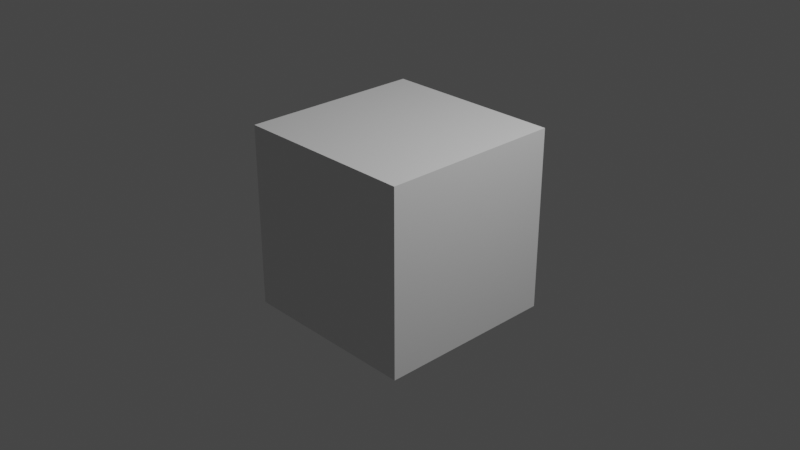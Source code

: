 # Source: Tutorial.blend  (saved by Blender 3.5.10; exported with 4.5.12 LTS)
import bpy
from mathutils import Matrix  # noqa: F401  (used for matrix-valued properties, if any)

bpy.ops.wm.read_factory_settings(use_empty=True)
scene = bpy.context.scene
scene.name = 'Scene'

# ---- collections
col_collection = bpy.data.collections.new('Collection'); scene.collection.children.link(col_collection)

# ---- materials (node trees are filled in below, after node groups)
mat_material = bpy.data.materials.new('Material')
mat_material.alpha_threshold = 0.0
mat_material.use_transparent_shadow = False
mat_material.roughness = 0.5
mat_material.line_color = (0.0, 0.0, 0.0, 1.0)

# ---- node groups
ng_auto_smooth = bpy.data.node_groups.new('Auto Smooth', 'GeometryNodeTree')
_s = ng_auto_smooth.interface.new_socket(name='Geometry', in_out='OUTPUT', socket_type='NodeSocketGeometry')
_s = ng_auto_smooth.interface.new_socket(name='Geometry', in_out='INPUT', socket_type='NodeSocketGeometry')
_s = ng_auto_smooth.interface.new_socket(name='Angle', in_out='INPUT', socket_type='NodeSocketFloat')
_s.subtype = 'ANGLE'
_s.min_value = 0.0
_s.max_value = 3.142
ng_auto_smooth.is_modifier = True
_N = ng_auto_smooth.nodes; _L = ng_auto_smooth.links
n0 = _N.new('NodeGroupOutput'); n0.name = 'Group Output'; n0.location = (480, -100)
n1 = _N.new('NodeGroupInput'); n1.name = 'Group Input'; n1.location = (-420, -300)
n2 = _N.new('NodeGroupInput'); n2.name = 'Group Input.001'; n2.location = (-60, -100)
n3 = _N.new('GeometryNodeSetShadeSmooth'); n3.name = 'Set Shade Smooth'; n3.location = (120, -100)
n3.domain = 'EDGE'
n4 = _N.new('GeometryNodeSetShadeSmooth'); n4.name = 'Set Shade Smooth.001'; n4.location = (300, -100)
n5 = _N.new('GeometryNodeInputMeshEdgeAngle'); n5.name = 'Edge Angle'; n5.location = (-420, -220)
n6 = _N.new('GeometryNodeInputEdgeSmooth'); n6.name = 'Is Edge Smooth'; n6.location = (-60, -160)
n7 = _N.new('GeometryNodeInputShadeSmooth'); n7.name = 'Is Face Smooth'; n7.location = (-240, -340)
n8 = _N.new('FunctionNodeBooleanMath'); n8.name = 'Boolean Math'; n8.location = (-60, -220)
n9 = _N.new('FunctionNodeCompare'); n9.name = 'Compare'; n9.location = (-240, -180)
n9.operation = 'LESS_EQUAL'
_L.new(n5.outputs[0], n9.inputs[0])
_L.new(n4.outputs[0], n0.inputs[0])
_L.new(n1.outputs[1], n9.inputs[1])
_L.new(n9.outputs[0], n8.inputs[0])
_L.new(n7.outputs[0], n8.inputs[1])
_L.new(n2.outputs[0], n3.inputs[0])
_L.new(n6.outputs[0], n3.inputs[1])
_L.new(n3.outputs[0], n4.inputs[0])
_L.new(n8.outputs[0], n3.inputs[2])
n0.is_active_output = True

# ---- material node trees
mat_material.use_nodes = True; mat_material.node_tree.nodes.clear()
_N = mat_material.node_tree.nodes; _L = mat_material.node_tree.links
n0 = _N.new('ShaderNodeOutputMaterial'); n0.name = 'Material Output'; n0.location = (300, 300)
n1 = _N.new('ShaderNodeBsdfPrincipled'); n1.name = 'Principled BSDF'; n1.location = (10, 300)
n1.distribution = 'GGX'
n1.subsurface_method = 'RANDOM_WALK_SKIN'
n1.inputs[3].default_value = 1.45
n1.inputs[27].default_value = (0.0, 0.0, 0.0, 1.0)
n1.inputs[28].default_value = 1.0
_L.new(n1.outputs[0], n0.inputs[0])
n0.is_active_output = True

# ---- world
world_world = bpy.data.worlds.new('World'); scene.world = world_world
world_world.use_nodes = True; world_world.node_tree.nodes.clear()
_N = world_world.node_tree.nodes; _L = world_world.node_tree.links
n0 = _N.new('ShaderNodeOutputWorld'); n0.name = 'World Output'; n0.location = (300, 300)
n1 = _N.new('ShaderNodeBackground'); n1.name = 'Background'; n1.location = (10, 300)
n1.inputs[0].default_value = (0.05088, 0.05088, 0.05088, 1.0)
_L.new(n1.outputs[0], n0.inputs[0])
n0.is_active_output = True
world_world.color = (0.05088, 0.05088, 0.05088)
world_world.use_sun_shadow = False
world_world.sun_shadow_jitter_overblur = 0.0

# ---- cameras
cam_camera = bpy.data.cameras.new('Camera')
cam_camera.clip_end = 100.0
cam_camera.ortho_scale = 7.314

# ---- lights
light_light = bpy.data.lights.new('Light', 'POINT')
light_light.transmission_factor = 0.0
light_light.energy = 1000.0
light_light.shadow_soft_size = 0.1
light_light.shadow_maximum_resolution = 0.006
light_light.use_absolute_resolution = True

# ---- meshes
me_cube = bpy.data.meshes.new('Cube')
me_cube.from_pydata([(1.0, 1.0, 1.0), (1.0, 1.0, -1.0), (1.0, -1.0, 1.0), (1.0, -1.0, -1.0), (-1.0, 1.0, 1.0), (-1.0, 1.0, -1.0), (-1.0, -1.0, 1.0), (-1.0, -1.0, -1.0)], [], [(0, 4, 6, 2), (3, 2, 6, 7), (7, 6, 4, 5), (5, 1, 3, 7), (1, 0, 2, 3), (5, 4, 0, 1)])
me_cube.polygons.foreach_set('use_smooth', [True] * 6)
_uv = me_cube.uv_layers.new(name='UVMap')
_uv.uv.foreach_set('vector', [0.625, 0.5, 0.875, 0.5, 0.875, 0.75, 0.625, 0.75, 0.375, 0.75, 0.625, 0.75, 0.625, 1.0, 0.375, 1.0, 0.375, 0.0, 0.625, 0.0, 0.625, 0.25, 0.375, 0.25, 0.125, 0.5, 0.375, 0.5, 0.375, 0.75, 0.125, 0.75, 0.375, 0.5, 0.625, 0.5, 0.625, 0.75, 0.375, 0.75, 0.375, 0.25, 0.625, 0.25, 0.625, 0.5, 0.375, 0.5])
me_cube.materials.append(mat_material)
me_cube.use_mirror_vertex_groups = False
me_cube.update()

# ---- objects
ob_cube = bpy.data.objects.new('Cube', me_cube)
ob_light = bpy.data.objects.new('Light', light_light)
ob_camera = bpy.data.objects.new('Camera', cam_camera)

# ---- transforms, parenting, visibility, modifiers, constraints
ob_cube.location = (0.0, 0.0, 0.0)
ob_cube.lock_rotations_4d = False
ob_cube.empty_display_type = 'ARROWS'
ob_cube.lineart.crease_threshold = 0.0
_m = ob_cube.modifiers.new('Auto Smooth', 'NODES')
_m.node_group = ng_auto_smooth
_gi = [s.identifier for s in ng_auto_smooth.interface.items_tree if s.item_type == 'SOCKET' and s.in_out == 'INPUT']
_m[_gi[1]] = 0.5236  # Angle
ob_light.location = (4.076, 1.005, 5.904)
ob_light.rotation_euler = (0.6503, 0.05522, 1.866)
ob_light.lock_rotations_4d = False
ob_light.empty_display_type = 'ARROWS'
ob_light.color = (0.0, 0.0, 0.0, 0.0)
ob_light.lineart.crease_threshold = 0.0
ob_camera.location = (7.359, -6.926, 4.958)
ob_camera.rotation_euler = (1.109, 0.0, 0.8149)
ob_camera.lock_rotations_4d = False
ob_camera.empty_display_type = 'ARROWS'
ob_camera.color = (0.0, 0.0, 0.0, 0.0)
ob_camera.display_type = 'WIRE'
ob_camera.lineart.crease_threshold = 0.0

# ---- collection membership
col_collection.objects.link(ob_cube)
col_collection.objects.link(ob_light)
col_collection.objects.link(ob_camera)

# ---- scene / render settings (as saved in the file)
scene.camera = ob_camera
scene.frame_start = 1; scene.frame_end = 250; scene.frame_set(1)
scene.render.engine = 'BLENDER_EEVEE_NEXT'
scene.cycles.sampling_pattern = 'TABULATED_SOBOL'
scene.view_settings.view_transform = 'Filmic'
bpy.context.view_layer.update()
